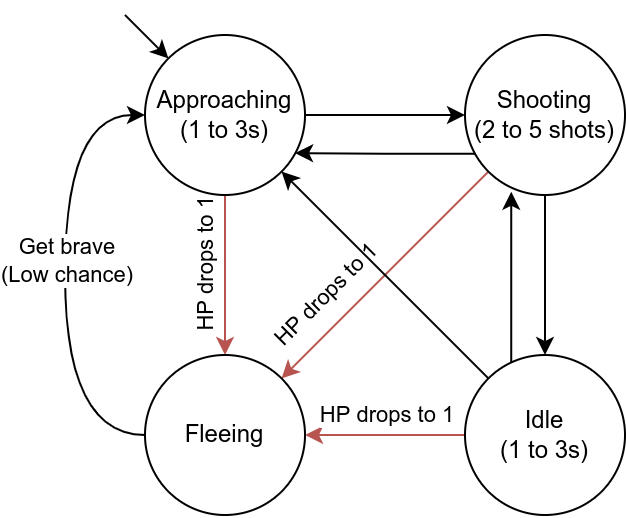

The diagram above was exported from draw.io. Its source (the exported page's mxGraphModel, read from the mxfile embedded in the PNG):
<mxGraphModel dx="1374" dy="730" grid="1" gridSize="10" guides="1" tooltips="1" connect="1" arrows="1" fold="1" page="1" pageScale="1" pageWidth="827" pageHeight="1169" math="0" shadow="0">
  <root>
    <mxCell id="0" />
    <mxCell id="1" parent="0" />
    <mxCell id="RKnaaxxkYhTiQaCFj8xm-4" style="edgeStyle=orthogonalEdgeStyle;rounded=0;orthogonalLoop=1;jettySize=auto;html=1;exitX=1;exitY=0.5;exitDx=0;exitDy=0;entryX=0;entryY=0.5;entryDx=0;entryDy=0;" edge="1" parent="1" source="RKnaaxxkYhTiQaCFj8xm-1" target="RKnaaxxkYhTiQaCFj8xm-3">
      <mxGeometry relative="1" as="geometry" />
    </mxCell>
    <mxCell id="RKnaaxxkYhTiQaCFj8xm-19" value="" style="edgeStyle=none;rounded=0;orthogonalLoop=1;jettySize=auto;html=1;fillColor=#f8cecc;strokeColor=#b85450;" edge="1" parent="1" source="RKnaaxxkYhTiQaCFj8xm-1" target="RKnaaxxkYhTiQaCFj8xm-15">
      <mxGeometry relative="1" as="geometry" />
    </mxCell>
    <mxCell id="RKnaaxxkYhTiQaCFj8xm-22" value="HP drops to 1" style="edgeLabel;html=1;align=center;verticalAlign=middle;resizable=0;points=[];rotation=-90;" vertex="1" connectable="0" parent="RKnaaxxkYhTiQaCFj8xm-19">
      <mxGeometry x="-0.1278" relative="1" as="geometry">
        <mxPoint x="-10" as="offset" />
      </mxGeometry>
    </mxCell>
    <mxCell id="RKnaaxxkYhTiQaCFj8xm-1" value="Approaching&lt;br&gt;(1 to 3s)" style="ellipse;whiteSpace=wrap;html=1;aspect=fixed;" vertex="1" parent="1">
      <mxGeometry x="280" y="360" width="80" height="80" as="geometry" />
    </mxCell>
    <mxCell id="RKnaaxxkYhTiQaCFj8xm-2" value="" style="endArrow=classic;html=1;rounded=0;entryX=0;entryY=0;entryDx=0;entryDy=0;" edge="1" parent="1" target="RKnaaxxkYhTiQaCFj8xm-1">
      <mxGeometry width="50" height="50" relative="1" as="geometry">
        <mxPoint x="270" y="350" as="sourcePoint" />
        <mxPoint x="480" y="430" as="targetPoint" />
      </mxGeometry>
    </mxCell>
    <mxCell id="RKnaaxxkYhTiQaCFj8xm-7" style="edgeStyle=orthogonalEdgeStyle;rounded=0;orthogonalLoop=1;jettySize=auto;html=1;exitX=0.5;exitY=1;exitDx=0;exitDy=0;entryX=0.5;entryY=0;entryDx=0;entryDy=0;" edge="1" parent="1" source="RKnaaxxkYhTiQaCFj8xm-3" target="RKnaaxxkYhTiQaCFj8xm-6">
      <mxGeometry relative="1" as="geometry" />
    </mxCell>
    <mxCell id="RKnaaxxkYhTiQaCFj8xm-9" style="edgeStyle=orthogonalEdgeStyle;rounded=0;orthogonalLoop=1;jettySize=auto;html=1;exitX=0.068;exitY=0.742;exitDx=0;exitDy=0;exitPerimeter=0;entryX=0.938;entryY=0.738;entryDx=0;entryDy=0;entryPerimeter=0;" edge="1" parent="1" source="RKnaaxxkYhTiQaCFj8xm-3" target="RKnaaxxkYhTiQaCFj8xm-1">
      <mxGeometry relative="1" as="geometry">
        <mxPoint x="360" y="419" as="targetPoint" />
      </mxGeometry>
    </mxCell>
    <mxCell id="RKnaaxxkYhTiQaCFj8xm-16" style="edgeStyle=none;rounded=0;orthogonalLoop=1;jettySize=auto;html=1;exitX=0;exitY=1;exitDx=0;exitDy=0;fillColor=#f8cecc;strokeColor=#b85450;" edge="1" parent="1" source="RKnaaxxkYhTiQaCFj8xm-3" target="RKnaaxxkYhTiQaCFj8xm-15">
      <mxGeometry relative="1" as="geometry" />
    </mxCell>
    <mxCell id="RKnaaxxkYhTiQaCFj8xm-17" value="HP drops to 1" style="edgeLabel;html=1;align=center;verticalAlign=middle;resizable=0;points=[];rotation=-45;" vertex="1" connectable="0" parent="RKnaaxxkYhTiQaCFj8xm-16">
      <mxGeometry x="0.4325" y="-1" relative="1" as="geometry">
        <mxPoint x="-7" y="-12" as="offset" />
      </mxGeometry>
    </mxCell>
    <mxCell id="RKnaaxxkYhTiQaCFj8xm-3" value="Shooting&lt;br&gt;(2 to 5 shots)" style="ellipse;whiteSpace=wrap;html=1;aspect=fixed;" vertex="1" parent="1">
      <mxGeometry x="440" y="360" width="80" height="80" as="geometry" />
    </mxCell>
    <mxCell id="RKnaaxxkYhTiQaCFj8xm-11" style="edgeStyle=orthogonalEdgeStyle;rounded=0;orthogonalLoop=1;jettySize=auto;html=1;exitX=0.289;exitY=0.059;exitDx=0;exitDy=0;entryX=0.289;entryY=0.98;entryDx=0;entryDy=0;entryPerimeter=0;exitPerimeter=0;" edge="1" parent="1" source="RKnaaxxkYhTiQaCFj8xm-6" target="RKnaaxxkYhTiQaCFj8xm-3">
      <mxGeometry relative="1" as="geometry" />
    </mxCell>
    <mxCell id="RKnaaxxkYhTiQaCFj8xm-13" style="rounded=0;orthogonalLoop=1;jettySize=auto;html=1;exitX=0;exitY=0;exitDx=0;exitDy=0;entryX=1;entryY=1;entryDx=0;entryDy=0;" edge="1" parent="1" source="RKnaaxxkYhTiQaCFj8xm-6" target="RKnaaxxkYhTiQaCFj8xm-1">
      <mxGeometry relative="1" as="geometry" />
    </mxCell>
    <mxCell id="RKnaaxxkYhTiQaCFj8xm-20" value="" style="edgeStyle=none;rounded=0;orthogonalLoop=1;jettySize=auto;html=1;fillColor=#f8cecc;strokeColor=#b85450;" edge="1" parent="1" source="RKnaaxxkYhTiQaCFj8xm-6" target="RKnaaxxkYhTiQaCFj8xm-15">
      <mxGeometry relative="1" as="geometry" />
    </mxCell>
    <mxCell id="RKnaaxxkYhTiQaCFj8xm-21" value="HP drops to 1" style="edgeLabel;html=1;align=center;verticalAlign=middle;resizable=0;points=[];" vertex="1" connectable="0" parent="RKnaaxxkYhTiQaCFj8xm-20">
      <mxGeometry x="0.5194" y="1" relative="1" as="geometry">
        <mxPoint x="21" y="-11" as="offset" />
      </mxGeometry>
    </mxCell>
    <mxCell id="RKnaaxxkYhTiQaCFj8xm-6" value="Idle&lt;br&gt;(1 to 3s)" style="ellipse;whiteSpace=wrap;html=1;aspect=fixed;" vertex="1" parent="1">
      <mxGeometry x="440" y="520" width="80" height="80" as="geometry" />
    </mxCell>
    <mxCell id="RKnaaxxkYhTiQaCFj8xm-23" style="edgeStyle=orthogonalEdgeStyle;rounded=0;orthogonalLoop=1;jettySize=auto;html=1;exitX=0;exitY=0.5;exitDx=0;exitDy=0;entryX=0;entryY=0.5;entryDx=0;entryDy=0;curved=1;" edge="1" parent="1" source="RKnaaxxkYhTiQaCFj8xm-15" target="RKnaaxxkYhTiQaCFj8xm-1">
      <mxGeometry relative="1" as="geometry">
        <Array as="points">
          <mxPoint x="240" y="560" />
          <mxPoint x="240" y="400" />
        </Array>
      </mxGeometry>
    </mxCell>
    <mxCell id="RKnaaxxkYhTiQaCFj8xm-24" value="Get brave&lt;br&gt;(Low chance)" style="edgeLabel;html=1;align=center;verticalAlign=middle;resizable=0;points=[];" vertex="1" connectable="0" parent="RKnaaxxkYhTiQaCFj8xm-23">
      <mxGeometry x="0.0565" y="-1" relative="1" as="geometry">
        <mxPoint as="offset" />
      </mxGeometry>
    </mxCell>
    <mxCell id="RKnaaxxkYhTiQaCFj8xm-15" value="Fleeing" style="ellipse;whiteSpace=wrap;html=1;aspect=fixed;" vertex="1" parent="1">
      <mxGeometry x="280" y="520" width="80" height="80" as="geometry" />
    </mxCell>
  </root>
</mxGraphModel>